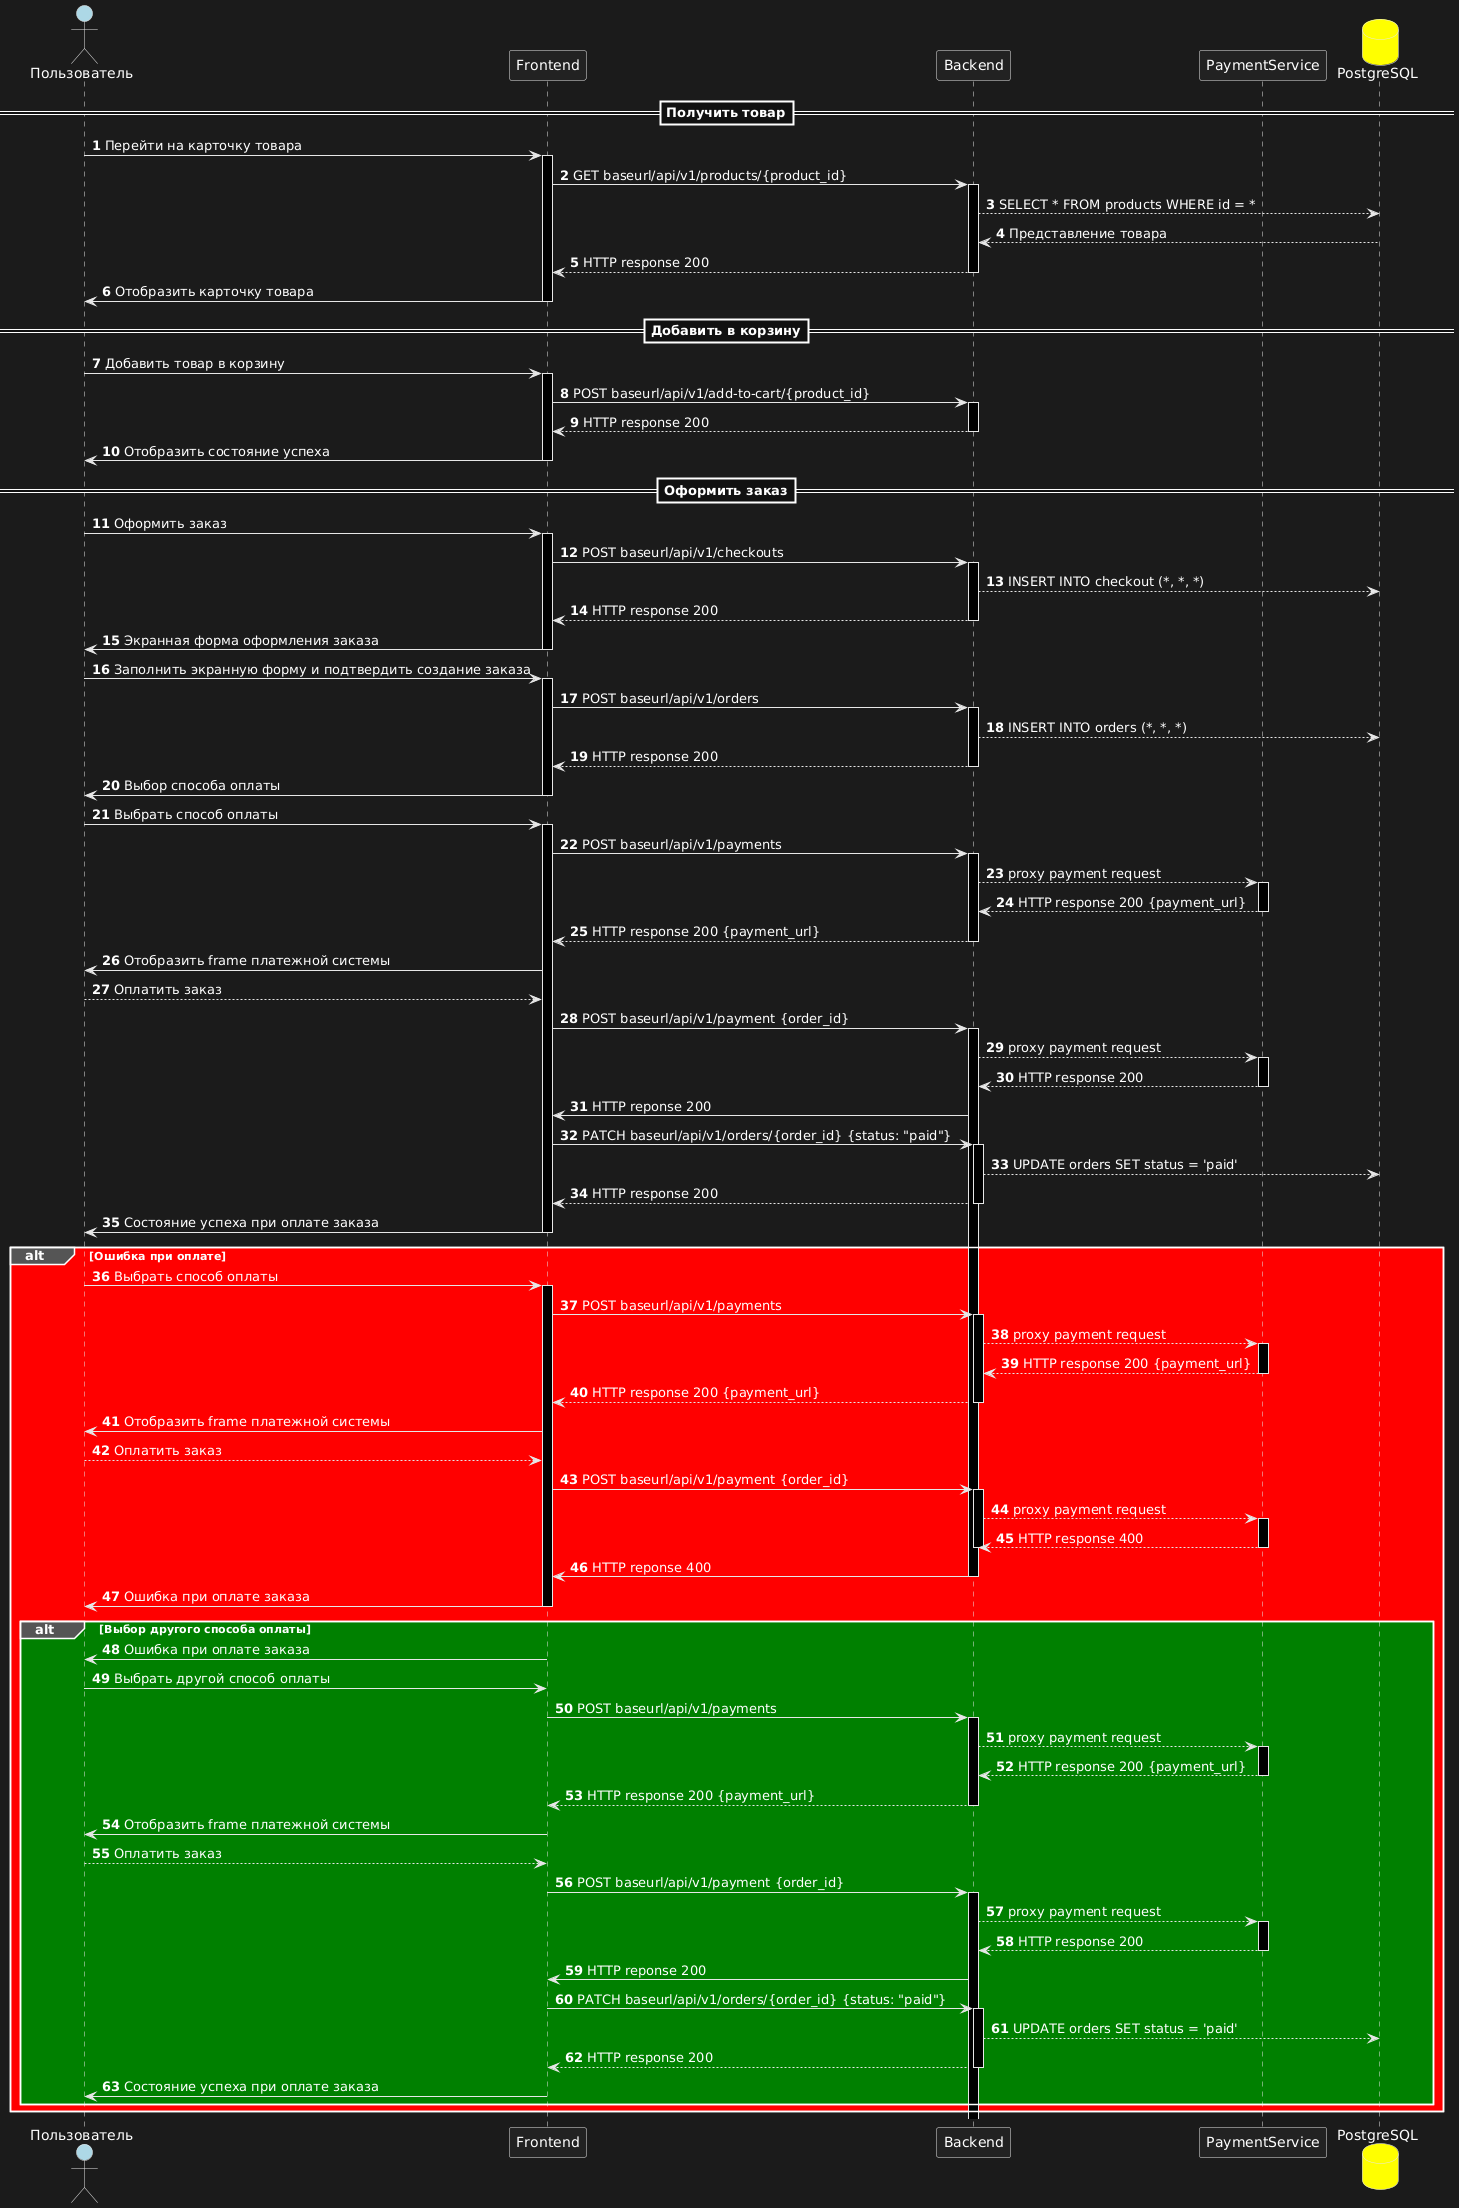

The diagram above was rendered by PlantUML. Its source (embedded in the PNG):
@startuml
actor "Пользователь" as user #lightblue
participant "Frontend" as fe 
participant "Backend" as be
participant "PaymentService" as ps
database "PostgreSQL" as pg #yellow

autonumber

==Получить товар==
user -> fe++: Перейти на карточку товара
fe -> be++: GET baseurl/api/v1/products/{product_id}
be --> pg: SELECT * FROM products WHERE id = *
pg --> be: Представление товара
be --> fe--: HTTP response 200
fe -> user--: Отобразить карточку товара

==Добавить в корзину== 

user -> fe++: Добавить товар в корзину 
fe -> be++: POST baseurl/api/v1/add-to-cart/{product_id}
be --> fe--: HTTP response 200 
fe -> user--: Отобразить состояние успеха

==Оформить заказ==

user -> fe++: Оформить заказ
fe -> be++: POST baseurl/api/v1/checkouts
be --> pg: INSERT INTO checkout (*, *, *)
be --> fe--: HTTP response 200 
fe -> user--: Экранная форма оформления заказа
user -> fe++: Заполнить экранную форму и подтвердить создание заказа 
fe -> be++: POST baseurl/api/v1/orders
be --> pg: INSERT INTO orders (*, *, *)
be --> fe--: HTTP response 200
fe -> user--: Выбор способа оплаты
user -> fe++: Выбрать способ оплаты
fe -> be++: POST baseurl/api/v1/payments
be --> ps++: proxy payment request 
ps --> be--: HTTP response 200 {payment_url}
deactivate ps
be --> fe: HTTP response 200 {payment_url}
deactivate be 
fe -> user: Отобразить frame платежной системы
user --> fe: Оплатить заказ
fe -> be++: POST baseurl/api/v1/payment {order_id}
be --> ps++: proxy payment request
ps --> be--: HTTP response 200
deactivate ps
be -> fe: HTTP reponse 200
fe -> be++: PATCH baseurl/api/v1/orders/{order_id} {status: "paid"}
be --> pg: UPDATE orders SET status = 'paid'
be --> fe--: HTTP response 200
fe -> user--: Состояние успеха при оплате заказа


alt #red Ошибка при оплате
user -> fe++: Выбрать способ оплаты
fe -> be++: POST baseurl/api/v1/payments
be --> ps++: proxy payment request 
ps --> be--: HTTP response 200 {payment_url}
deactivate ps
be --> fe: HTTP response 200 {payment_url}
deactivate be 
fe -> user: Отобразить frame платежной системы
user --> fe: Оплатить заказ
fe -> be++: POST baseurl/api/v1/payment {order_id}
be --> ps++: proxy payment request
ps --> be--: HTTP response 400
deactivate be
deactivate ps
be -> fe: HTTP reponse 400
deactivate be
fe -> user--: Ошибка при оплате заказа
deactivate fe

alt #green Выбор другого способа оплаты
fe -> user--: Ошибка при оплате заказа
user -> fe: Выбрать другой способ оплаты
fe -> be++: POST baseurl/api/v1/payments
be --> ps++: proxy payment request 
ps --> be--: HTTP response 200 {payment_url}
deactivate ps
be --> fe: HTTP response 200 {payment_url}
deactivate be 
fe -> user: Отобразить frame платежной системы
user --> fe: Оплатить заказ
fe -> be++: POST baseurl/api/v1/payment {order_id}
be --> ps++: proxy payment request
ps --> be--: HTTP response 200
deactivate ps
be -> fe: HTTP reponse 200
fe -> be++: PATCH baseurl/api/v1/orders/{order_id} {status: "paid"}
be --> pg: UPDATE orders SET status = 'paid'
be --> fe--: HTTP response 200
fe -> user--: Состояние успеха при оплате заказа
end
end
@enduml